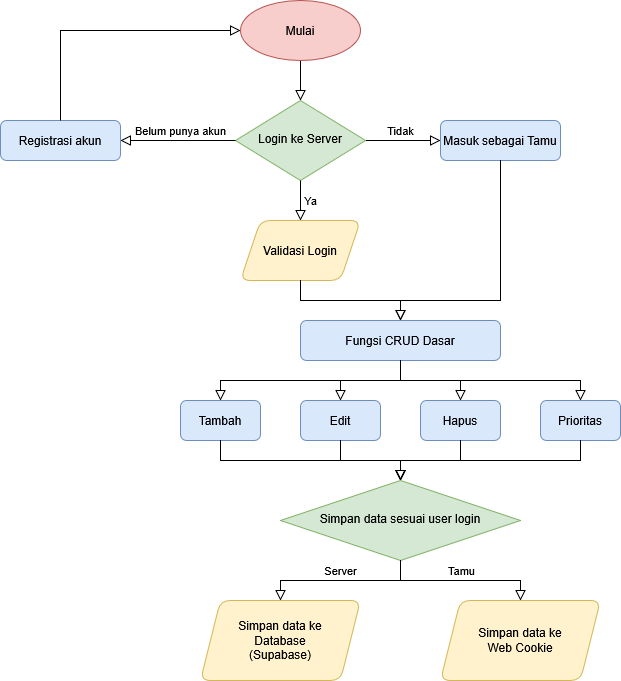

The diagram above was exported from draw.io. Its source (the exported page's mxGraphModel, read from the mxfile embedded in the PNG):
<mxGraphModel dx="988" dy="601" grid="1" gridSize="10" guides="1" tooltips="1" connect="1" arrows="1" fold="1" page="1" pageScale="1" pageWidth="827" pageHeight="1169" background="none" math="0" shadow="0">
  <root>
    <mxCell id="WIyWlLk6GJQsqaUBKTNV-0" />
    <mxCell id="WIyWlLk6GJQsqaUBKTNV-1" parent="WIyWlLk6GJQsqaUBKTNV-0" />
    <mxCell id="WIyWlLk6GJQsqaUBKTNV-2" value="" style="rounded=0;html=1;jettySize=auto;orthogonalLoop=1;fontSize=11;endArrow=block;endFill=0;endSize=8;strokeWidth=1;shadow=0;labelBackgroundColor=none;edgeStyle=orthogonalEdgeStyle;" parent="WIyWlLk6GJQsqaUBKTNV-1" source="2bHBo1DYeA3CIw5Y2OAx-0" target="WIyWlLk6GJQsqaUBKTNV-6" edge="1">
      <mxGeometry relative="1" as="geometry">
        <mxPoint x="380" y="220" as="sourcePoint" />
      </mxGeometry>
    </mxCell>
    <mxCell id="WIyWlLk6GJQsqaUBKTNV-5" value="Tidak" style="edgeStyle=orthogonalEdgeStyle;rounded=0;html=1;jettySize=auto;orthogonalLoop=1;fontSize=11;endArrow=block;endFill=0;endSize=8;strokeWidth=1;shadow=0;labelBackgroundColor=none;" parent="WIyWlLk6GJQsqaUBKTNV-1" source="WIyWlLk6GJQsqaUBKTNV-6" target="WIyWlLk6GJQsqaUBKTNV-7" edge="1">
      <mxGeometry x="-0.0667" y="10" relative="1" as="geometry">
        <mxPoint as="offset" />
      </mxGeometry>
    </mxCell>
    <mxCell id="WIyWlLk6GJQsqaUBKTNV-6" value="Login ke Server" style="rhombus;whiteSpace=wrap;html=1;shadow=0;fontFamily=Helvetica;fontSize=12;align=center;strokeWidth=1;spacing=6;spacingTop=-4;fillColor=#d5e8d4;strokeColor=#82b366;" parent="WIyWlLk6GJQsqaUBKTNV-1" vertex="1">
      <mxGeometry x="315" y="260" width="130" height="80" as="geometry" />
    </mxCell>
    <mxCell id="WIyWlLk6GJQsqaUBKTNV-7" value="Masuk sebagai Tamu" style="rounded=1;whiteSpace=wrap;html=1;fontSize=12;glass=0;strokeWidth=1;shadow=0;fillColor=#dae8fc;strokeColor=#6c8ebf;" parent="WIyWlLk6GJQsqaUBKTNV-1" vertex="1">
      <mxGeometry x="520" y="280" width="120" height="40" as="geometry" />
    </mxCell>
    <mxCell id="aRXI2BhM750mcUD3a9-1-4" value="Validasi Login" style="rounded=1;whiteSpace=wrap;html=1;fillColor=#fff2cc;strokeColor=#d6b656;shape=parallelogram;perimeter=parallelogramPerimeter;fixedSize=1;" parent="WIyWlLk6GJQsqaUBKTNV-1" vertex="1">
      <mxGeometry x="320" y="380" width="120" height="60" as="geometry" />
    </mxCell>
    <mxCell id="aRXI2BhM750mcUD3a9-1-6" value="Fungsi CRUD Dasar" style="rounded=1;whiteSpace=wrap;html=1;fillColor=#dae8fc;strokeColor=#6c8ebf;" parent="WIyWlLk6GJQsqaUBKTNV-1" vertex="1">
      <mxGeometry x="380" y="480" width="200" height="40" as="geometry" />
    </mxCell>
    <mxCell id="aRXI2BhM750mcUD3a9-1-12" value="" style="rounded=0;html=1;jettySize=auto;orthogonalLoop=1;fontSize=11;endArrow=block;endFill=0;endSize=8;strokeWidth=1;shadow=0;labelBackgroundColor=none;edgeStyle=orthogonalEdgeStyle;exitX=0.5;exitY=1;exitDx=0;exitDy=0;entryX=0.5;entryY=0;entryDx=0;entryDy=0;" parent="WIyWlLk6GJQsqaUBKTNV-1" source="aRXI2BhM750mcUD3a9-1-4" target="aRXI2BhM750mcUD3a9-1-6" edge="1">
      <mxGeometry relative="1" as="geometry">
        <mxPoint x="367" y="490" as="sourcePoint" />
        <mxPoint x="270" y="570" as="targetPoint" />
      </mxGeometry>
    </mxCell>
    <mxCell id="aRXI2BhM750mcUD3a9-1-16" value="Tambah" style="rounded=1;whiteSpace=wrap;html=1;fillColor=#dae8fc;strokeColor=#6c8ebf;" parent="WIyWlLk6GJQsqaUBKTNV-1" vertex="1">
      <mxGeometry x="260" y="560" width="80" height="40" as="geometry" />
    </mxCell>
    <mxCell id="aRXI2BhM750mcUD3a9-1-17" value="Edit" style="rounded=1;whiteSpace=wrap;html=1;fillColor=#dae8fc;strokeColor=#6c8ebf;" parent="WIyWlLk6GJQsqaUBKTNV-1" vertex="1">
      <mxGeometry x="380" y="560" width="80" height="40" as="geometry" />
    </mxCell>
    <mxCell id="aRXI2BhM750mcUD3a9-1-18" value="Hapus" style="rounded=1;whiteSpace=wrap;html=1;fillColor=#dae8fc;strokeColor=#6c8ebf;" parent="WIyWlLk6GJQsqaUBKTNV-1" vertex="1">
      <mxGeometry x="500" y="560" width="80" height="40" as="geometry" />
    </mxCell>
    <mxCell id="aRXI2BhM750mcUD3a9-1-19" value="Prioritas" style="rounded=1;whiteSpace=wrap;html=1;fillColor=#dae8fc;strokeColor=#6c8ebf;" parent="WIyWlLk6GJQsqaUBKTNV-1" vertex="1">
      <mxGeometry x="620" y="560" width="80" height="40" as="geometry" />
    </mxCell>
    <mxCell id="aRXI2BhM750mcUD3a9-1-20" value="" style="rounded=0;html=1;jettySize=auto;orthogonalLoop=1;fontSize=11;endArrow=block;endFill=0;endSize=8;strokeWidth=1;shadow=0;labelBackgroundColor=none;edgeStyle=orthogonalEdgeStyle;exitX=0.5;exitY=1;exitDx=0;exitDy=0;entryX=0.5;entryY=0;entryDx=0;entryDy=0;" parent="WIyWlLk6GJQsqaUBKTNV-1" source="aRXI2BhM750mcUD3a9-1-6" target="aRXI2BhM750mcUD3a9-1-16" edge="1">
      <mxGeometry relative="1" as="geometry">
        <mxPoint x="390" y="350" as="sourcePoint" />
        <mxPoint x="390" y="390" as="targetPoint" />
      </mxGeometry>
    </mxCell>
    <mxCell id="aRXI2BhM750mcUD3a9-1-21" value="" style="rounded=0;html=1;jettySize=auto;orthogonalLoop=1;fontSize=11;endArrow=block;endFill=0;endSize=8;strokeWidth=1;shadow=0;labelBackgroundColor=none;edgeStyle=orthogonalEdgeStyle;exitX=0.5;exitY=1;exitDx=0;exitDy=0;entryX=0.5;entryY=0;entryDx=0;entryDy=0;" parent="WIyWlLk6GJQsqaUBKTNV-1" source="aRXI2BhM750mcUD3a9-1-6" target="aRXI2BhM750mcUD3a9-1-17" edge="1">
      <mxGeometry relative="1" as="geometry">
        <mxPoint x="490" y="590" as="sourcePoint" />
        <mxPoint x="310" y="630" as="targetPoint" />
      </mxGeometry>
    </mxCell>
    <mxCell id="aRXI2BhM750mcUD3a9-1-22" value="" style="rounded=0;html=1;jettySize=auto;orthogonalLoop=1;fontSize=11;endArrow=block;endFill=0;endSize=8;strokeWidth=1;shadow=0;labelBackgroundColor=none;edgeStyle=orthogonalEdgeStyle;exitX=0.5;exitY=1;exitDx=0;exitDy=0;entryX=0.5;entryY=0;entryDx=0;entryDy=0;" parent="WIyWlLk6GJQsqaUBKTNV-1" source="aRXI2BhM750mcUD3a9-1-6" target="aRXI2BhM750mcUD3a9-1-18" edge="1">
      <mxGeometry relative="1" as="geometry">
        <mxPoint x="490" y="590" as="sourcePoint" />
        <mxPoint x="430" y="630" as="targetPoint" />
      </mxGeometry>
    </mxCell>
    <mxCell id="aRXI2BhM750mcUD3a9-1-23" value="" style="rounded=0;html=1;jettySize=auto;orthogonalLoop=1;fontSize=11;endArrow=block;endFill=0;endSize=8;strokeWidth=1;shadow=0;labelBackgroundColor=none;edgeStyle=orthogonalEdgeStyle;exitX=0.5;exitY=1;exitDx=0;exitDy=0;entryX=0.5;entryY=0;entryDx=0;entryDy=0;" parent="WIyWlLk6GJQsqaUBKTNV-1" source="aRXI2BhM750mcUD3a9-1-6" target="aRXI2BhM750mcUD3a9-1-19" edge="1">
      <mxGeometry relative="1" as="geometry">
        <mxPoint x="490" y="590" as="sourcePoint" />
        <mxPoint x="550" y="630" as="targetPoint" />
      </mxGeometry>
    </mxCell>
    <mxCell id="aRXI2BhM750mcUD3a9-1-25" value="Simpan data sesuai user login" style="rhombus;whiteSpace=wrap;html=1;shadow=0;fontFamily=Helvetica;fontSize=12;align=center;strokeWidth=1;spacing=6;spacingTop=-4;fillColor=#d5e8d4;strokeColor=#82b366;" parent="WIyWlLk6GJQsqaUBKTNV-1" vertex="1">
      <mxGeometry x="360" y="640" width="240" height="80" as="geometry" />
    </mxCell>
    <mxCell id="aRXI2BhM750mcUD3a9-1-26" value="" style="rounded=0;html=1;jettySize=auto;orthogonalLoop=1;fontSize=11;endArrow=block;endFill=0;endSize=8;strokeWidth=1;shadow=0;labelBackgroundColor=none;edgeStyle=orthogonalEdgeStyle;exitX=0.5;exitY=1;exitDx=0;exitDy=0;entryX=0.5;entryY=0;entryDx=0;entryDy=0;" parent="WIyWlLk6GJQsqaUBKTNV-1" source="aRXI2BhM750mcUD3a9-1-16" target="aRXI2BhM750mcUD3a9-1-25" edge="1">
      <mxGeometry relative="1" as="geometry">
        <mxPoint x="245.47" y="690" as="sourcePoint" />
        <mxPoint x="339.47" y="730" as="targetPoint" />
      </mxGeometry>
    </mxCell>
    <mxCell id="aRXI2BhM750mcUD3a9-1-27" value="" style="rounded=0;html=1;jettySize=auto;orthogonalLoop=1;fontSize=11;endArrow=block;endFill=0;endSize=8;strokeWidth=1;shadow=0;labelBackgroundColor=none;edgeStyle=orthogonalEdgeStyle;exitX=0.5;exitY=1;exitDx=0;exitDy=0;entryX=0.5;entryY=0;entryDx=0;entryDy=0;" parent="WIyWlLk6GJQsqaUBKTNV-1" source="aRXI2BhM750mcUD3a9-1-17" target="aRXI2BhM750mcUD3a9-1-25" edge="1">
      <mxGeometry relative="1" as="geometry">
        <mxPoint x="190" y="690" as="sourcePoint" />
        <mxPoint x="370" y="730" as="targetPoint" />
      </mxGeometry>
    </mxCell>
    <mxCell id="aRXI2BhM750mcUD3a9-1-28" value="" style="rounded=0;html=1;jettySize=auto;orthogonalLoop=1;fontSize=11;endArrow=block;endFill=0;endSize=8;strokeWidth=1;shadow=0;labelBackgroundColor=none;edgeStyle=orthogonalEdgeStyle;exitX=0.5;exitY=1;exitDx=0;exitDy=0;entryX=0.5;entryY=0;entryDx=0;entryDy=0;" parent="WIyWlLk6GJQsqaUBKTNV-1" source="aRXI2BhM750mcUD3a9-1-18" target="aRXI2BhM750mcUD3a9-1-25" edge="1">
      <mxGeometry relative="1" as="geometry">
        <mxPoint x="660" y="700" as="sourcePoint" />
        <mxPoint x="720" y="740" as="targetPoint" />
      </mxGeometry>
    </mxCell>
    <mxCell id="aRXI2BhM750mcUD3a9-1-29" value="" style="rounded=0;html=1;jettySize=auto;orthogonalLoop=1;fontSize=11;endArrow=block;endFill=0;endSize=8;strokeWidth=1;shadow=0;labelBackgroundColor=none;edgeStyle=orthogonalEdgeStyle;exitX=0.5;exitY=1;exitDx=0;exitDy=0;" parent="WIyWlLk6GJQsqaUBKTNV-1" source="aRXI2BhM750mcUD3a9-1-19" target="aRXI2BhM750mcUD3a9-1-25" edge="1">
      <mxGeometry relative="1" as="geometry">
        <mxPoint x="720" y="690" as="sourcePoint" />
        <mxPoint x="660" y="730" as="targetPoint" />
      </mxGeometry>
    </mxCell>
    <mxCell id="aRXI2BhM750mcUD3a9-1-30" value="&lt;div&gt;Simpan data ke&lt;/div&gt;&lt;div&gt;Database&lt;/div&gt;&lt;div&gt;(Supabase)&lt;/div&gt;" style="rounded=1;whiteSpace=wrap;html=1;fillColor=#fff2cc;strokeColor=#d6b656;shape=parallelogram;perimeter=parallelogramPerimeter;fixedSize=1;" parent="WIyWlLk6GJQsqaUBKTNV-1" vertex="1">
      <mxGeometry x="280" y="760" width="160" height="80" as="geometry" />
    </mxCell>
    <mxCell id="aRXI2BhM750mcUD3a9-1-31" value="" style="rounded=0;html=1;jettySize=auto;orthogonalLoop=1;fontSize=11;endArrow=block;endFill=0;endSize=8;strokeWidth=1;shadow=0;labelBackgroundColor=none;edgeStyle=orthogonalEdgeStyle;exitX=0.5;exitY=1;exitDx=0;exitDy=0;entryX=0.5;entryY=0;entryDx=0;entryDy=0;" parent="WIyWlLk6GJQsqaUBKTNV-1" source="WIyWlLk6GJQsqaUBKTNV-7" target="aRXI2BhM750mcUD3a9-1-6" edge="1">
      <mxGeometry relative="1" as="geometry">
        <mxPoint x="390" y="350" as="sourcePoint" />
        <mxPoint x="390" y="390" as="targetPoint" />
        <Array as="points">
          <mxPoint x="580" y="460" />
          <mxPoint x="480" y="460" />
        </Array>
      </mxGeometry>
    </mxCell>
    <mxCell id="aRXI2BhM750mcUD3a9-1-32" value="Registrasi akun" style="rounded=1;whiteSpace=wrap;html=1;fillColor=#dae8fc;strokeColor=#6c8ebf;" parent="WIyWlLk6GJQsqaUBKTNV-1" vertex="1">
      <mxGeometry x="80" y="280" width="120" height="40" as="geometry" />
    </mxCell>
    <mxCell id="aRXI2BhM750mcUD3a9-1-33" value="Ya" style="edgeStyle=orthogonalEdgeStyle;rounded=0;html=1;jettySize=auto;orthogonalLoop=1;fontSize=11;endArrow=block;endFill=0;endSize=8;strokeWidth=1;shadow=0;labelBackgroundColor=none;exitX=0.5;exitY=1;exitDx=0;exitDy=0;" parent="WIyWlLk6GJQsqaUBKTNV-1" source="WIyWlLk6GJQsqaUBKTNV-6" target="aRXI2BhM750mcUD3a9-1-4" edge="1">
      <mxGeometry y="10" relative="1" as="geometry">
        <mxPoint as="offset" />
        <mxPoint x="460" y="360" as="sourcePoint" />
        <mxPoint x="535" y="360" as="targetPoint" />
      </mxGeometry>
    </mxCell>
    <mxCell id="aRXI2BhM750mcUD3a9-1-34" value="Belum punya akun" style="edgeStyle=orthogonalEdgeStyle;rounded=0;html=1;jettySize=auto;orthogonalLoop=1;fontSize=11;endArrow=block;endFill=0;endSize=8;strokeWidth=1;shadow=0;labelBackgroundColor=none;entryX=1;entryY=0.5;entryDx=0;entryDy=0;" parent="WIyWlLk6GJQsqaUBKTNV-1" source="WIyWlLk6GJQsqaUBKTNV-6" target="aRXI2BhM750mcUD3a9-1-32" edge="1">
      <mxGeometry x="-0.0435" y="-10" relative="1" as="geometry">
        <mxPoint as="offset" />
        <mxPoint x="390" y="350" as="sourcePoint" />
        <mxPoint x="390" y="390" as="targetPoint" />
      </mxGeometry>
    </mxCell>
    <mxCell id="aRXI2BhM750mcUD3a9-1-35" value="&lt;div&gt;Simpan data ke&lt;/div&gt;&lt;div&gt;Web Cookie&lt;/div&gt;" style="rounded=1;whiteSpace=wrap;html=1;fillColor=#fff2cc;strokeColor=#d6b656;shape=parallelogram;perimeter=parallelogramPerimeter;fixedSize=1;" parent="WIyWlLk6GJQsqaUBKTNV-1" vertex="1">
      <mxGeometry x="520" y="760" width="160" height="80" as="geometry" />
    </mxCell>
    <mxCell id="aRXI2BhM750mcUD3a9-1-41" value="Tamu" style="edgeStyle=orthogonalEdgeStyle;rounded=0;html=1;jettySize=auto;orthogonalLoop=1;fontSize=11;endArrow=block;endFill=0;endSize=8;strokeWidth=1;shadow=0;labelBackgroundColor=none;exitX=0.5;exitY=1;exitDx=0;exitDy=0;" parent="WIyWlLk6GJQsqaUBKTNV-1" source="aRXI2BhM750mcUD3a9-1-25" target="aRXI2BhM750mcUD3a9-1-35" edge="1">
      <mxGeometry x="0.0095" y="10" relative="1" as="geometry">
        <mxPoint as="offset" />
        <mxPoint x="480" y="760" as="sourcePoint" />
        <mxPoint x="715" y="740" as="targetPoint" />
      </mxGeometry>
    </mxCell>
    <mxCell id="aRXI2BhM750mcUD3a9-1-42" value="Server" style="edgeStyle=orthogonalEdgeStyle;rounded=0;html=1;jettySize=auto;orthogonalLoop=1;fontSize=11;endArrow=block;endFill=0;endSize=8;strokeWidth=1;shadow=0;labelBackgroundColor=none;" parent="WIyWlLk6GJQsqaUBKTNV-1" source="aRXI2BhM750mcUD3a9-1-25" target="aRXI2BhM750mcUD3a9-1-30" edge="1">
      <mxGeometry x="0.0008" y="-10" relative="1" as="geometry">
        <mxPoint as="offset" />
        <mxPoint x="490" y="750" as="sourcePoint" />
        <mxPoint x="610" y="790" as="targetPoint" />
      </mxGeometry>
    </mxCell>
    <mxCell id="2bHBo1DYeA3CIw5Y2OAx-0" value="Mulai" style="ellipse;whiteSpace=wrap;html=1;fillColor=#f8cecc;strokeColor=#b85450;" parent="WIyWlLk6GJQsqaUBKTNV-1" vertex="1">
      <mxGeometry x="320" y="160" width="120" height="60" as="geometry" />
    </mxCell>
    <mxCell id="2bHBo1DYeA3CIw5Y2OAx-1" value="" style="rounded=0;html=1;jettySize=auto;orthogonalLoop=1;fontSize=11;endArrow=block;endFill=0;endSize=8;strokeWidth=1;shadow=0;labelBackgroundColor=none;edgeStyle=orthogonalEdgeStyle;exitX=0.5;exitY=0;exitDx=0;exitDy=0;" parent="WIyWlLk6GJQsqaUBKTNV-1" source="aRXI2BhM750mcUD3a9-1-32" target="2bHBo1DYeA3CIw5Y2OAx-0" edge="1">
      <mxGeometry relative="1" as="geometry">
        <mxPoint x="390" y="230" as="sourcePoint" />
        <mxPoint x="200" y="160" as="targetPoint" />
        <Array as="points">
          <mxPoint x="140" y="190" />
        </Array>
      </mxGeometry>
    </mxCell>
  </root>
</mxGraphModel>